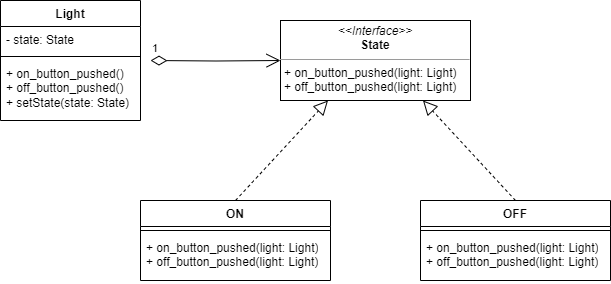

The diagram above was exported from draw.io. Its source (the exported page's mxGraphModel, read from the mxfile embedded in the PNG):
<mxGraphModel dx="1221" dy="775" grid="1" gridSize="10" guides="1" tooltips="1" connect="1" arrows="1" fold="1" page="1" pageScale="1" pageWidth="827" pageHeight="1169" math="0" shadow="0">
  <root>
    <mxCell id="0" />
    <mxCell id="1" parent="0" />
    <mxCell id="ywRoBbc20hLjMAym7G8R-1" value="Light" style="swimlane;fontStyle=1;align=center;verticalAlign=top;childLayout=stackLayout;horizontal=1;startSize=26;horizontalStack=0;resizeParent=1;resizeParentMax=0;resizeLast=0;collapsible=1;marginBottom=0;whiteSpace=wrap;html=1;" vertex="1" parent="1">
      <mxGeometry x="70" y="180" width="140" height="120" as="geometry" />
    </mxCell>
    <mxCell id="ywRoBbc20hLjMAym7G8R-2" value="- state: State" style="text;strokeColor=none;fillColor=none;align=left;verticalAlign=top;spacingLeft=4;spacingRight=4;overflow=hidden;rotatable=0;points=[[0,0.5],[1,0.5]];portConstraint=eastwest;whiteSpace=wrap;html=1;" vertex="1" parent="ywRoBbc20hLjMAym7G8R-1">
      <mxGeometry y="26" width="140" height="26" as="geometry" />
    </mxCell>
    <mxCell id="ywRoBbc20hLjMAym7G8R-3" value="" style="line;strokeWidth=1;fillColor=none;align=left;verticalAlign=middle;spacingTop=-1;spacingLeft=3;spacingRight=3;rotatable=0;labelPosition=right;points=[];portConstraint=eastwest;strokeColor=inherit;" vertex="1" parent="ywRoBbc20hLjMAym7G8R-1">
      <mxGeometry y="52" width="140" height="8" as="geometry" />
    </mxCell>
    <mxCell id="ywRoBbc20hLjMAym7G8R-4" value="+ on_button_pushed()&lt;br&gt;+ off_button_pushed()&lt;br&gt;+ setState(state: State)" style="text;strokeColor=none;fillColor=none;align=left;verticalAlign=top;spacingLeft=4;spacingRight=4;overflow=hidden;rotatable=0;points=[[0,0.5],[1,0.5]];portConstraint=eastwest;whiteSpace=wrap;html=1;" vertex="1" parent="ywRoBbc20hLjMAym7G8R-1">
      <mxGeometry y="60" width="140" height="60" as="geometry" />
    </mxCell>
    <mxCell id="ywRoBbc20hLjMAym7G8R-6" value="&lt;p style=&quot;margin:0px;margin-top:4px;text-align:center;&quot;&gt;&lt;i&gt;&amp;lt;&amp;lt;Interface&amp;gt;&amp;gt;&lt;/i&gt;&lt;br&gt;&lt;b&gt;State&lt;/b&gt;&lt;/p&gt;&lt;hr size=&quot;1&quot;&gt;&lt;p style=&quot;margin:0px;margin-left:4px;&quot;&gt;+ on_button_pushed(light: Light)&lt;br style=&quot;border-color: var(--border-color);&quot;&gt;+ off_button_pushed(light: Light)&lt;br&gt;&lt;/p&gt;" style="verticalAlign=top;align=left;overflow=fill;fontSize=12;fontFamily=Helvetica;html=1;whiteSpace=wrap;" vertex="1" parent="1">
      <mxGeometry x="350" y="200" width="190" height="80" as="geometry" />
    </mxCell>
    <mxCell id="ywRoBbc20hLjMAym7G8R-8" value="ON" style="swimlane;fontStyle=1;align=center;verticalAlign=top;childLayout=stackLayout;horizontal=1;startSize=26;horizontalStack=0;resizeParent=1;resizeParentMax=0;resizeLast=0;collapsible=1;marginBottom=0;whiteSpace=wrap;html=1;" vertex="1" parent="1">
      <mxGeometry x="210" y="380" width="190" height="80" as="geometry" />
    </mxCell>
    <mxCell id="ywRoBbc20hLjMAym7G8R-10" value="" style="line;strokeWidth=1;fillColor=none;align=left;verticalAlign=middle;spacingTop=-1;spacingLeft=3;spacingRight=3;rotatable=0;labelPosition=right;points=[];portConstraint=eastwest;strokeColor=inherit;" vertex="1" parent="ywRoBbc20hLjMAym7G8R-8">
      <mxGeometry y="26" width="190" height="8" as="geometry" />
    </mxCell>
    <mxCell id="ywRoBbc20hLjMAym7G8R-11" value="+ on_button_pushed(light: Light)&lt;br style=&quot;border-color: var(--border-color);&quot;&gt;+ off_button_pushed(light: Light)" style="text;strokeColor=none;fillColor=none;align=left;verticalAlign=top;spacingLeft=4;spacingRight=4;overflow=hidden;rotatable=0;points=[[0,0.5],[1,0.5]];portConstraint=eastwest;whiteSpace=wrap;html=1;" vertex="1" parent="ywRoBbc20hLjMAym7G8R-8">
      <mxGeometry y="34" width="190" height="46" as="geometry" />
    </mxCell>
    <mxCell id="ywRoBbc20hLjMAym7G8R-12" value="OFF" style="swimlane;fontStyle=1;align=center;verticalAlign=top;childLayout=stackLayout;horizontal=1;startSize=26;horizontalStack=0;resizeParent=1;resizeParentMax=0;resizeLast=0;collapsible=1;marginBottom=0;whiteSpace=wrap;html=1;" vertex="1" parent="1">
      <mxGeometry x="490" y="380" width="190" height="80" as="geometry" />
    </mxCell>
    <mxCell id="ywRoBbc20hLjMAym7G8R-13" value="" style="line;strokeWidth=1;fillColor=none;align=left;verticalAlign=middle;spacingTop=-1;spacingLeft=3;spacingRight=3;rotatable=0;labelPosition=right;points=[];portConstraint=eastwest;strokeColor=inherit;" vertex="1" parent="ywRoBbc20hLjMAym7G8R-12">
      <mxGeometry y="26" width="190" height="8" as="geometry" />
    </mxCell>
    <mxCell id="ywRoBbc20hLjMAym7G8R-14" value="+ on_button_pushed(light: Light)&lt;br style=&quot;border-color: var(--border-color);&quot;&gt;+ off_button_pushed(light: Light)" style="text;strokeColor=none;fillColor=none;align=left;verticalAlign=top;spacingLeft=4;spacingRight=4;overflow=hidden;rotatable=0;points=[[0,0.5],[1,0.5]];portConstraint=eastwest;whiteSpace=wrap;html=1;" vertex="1" parent="ywRoBbc20hLjMAym7G8R-12">
      <mxGeometry y="34" width="190" height="46" as="geometry" />
    </mxCell>
    <mxCell id="ywRoBbc20hLjMAym7G8R-17" value="1" style="endArrow=open;html=1;endSize=12;startArrow=diamondThin;startSize=14;startFill=0;edgeStyle=orthogonalEdgeStyle;align=left;verticalAlign=bottom;rounded=0;entryX=0;entryY=0.5;entryDx=0;entryDy=0;" edge="1" parent="1" target="ywRoBbc20hLjMAym7G8R-6">
      <mxGeometry x="-1" y="3" relative="1" as="geometry">
        <mxPoint x="220" y="240" as="sourcePoint" />
        <mxPoint x="510" y="340" as="targetPoint" />
      </mxGeometry>
    </mxCell>
    <mxCell id="ywRoBbc20hLjMAym7G8R-18" value="" style="endArrow=block;dashed=1;endFill=0;endSize=12;html=1;rounded=0;exitX=0.5;exitY=0;exitDx=0;exitDy=0;entryX=0.25;entryY=1;entryDx=0;entryDy=0;" edge="1" parent="1" source="ywRoBbc20hLjMAym7G8R-8" target="ywRoBbc20hLjMAym7G8R-6">
      <mxGeometry width="160" relative="1" as="geometry">
        <mxPoint x="350" y="340" as="sourcePoint" />
        <mxPoint x="510" y="340" as="targetPoint" />
      </mxGeometry>
    </mxCell>
    <mxCell id="ywRoBbc20hLjMAym7G8R-19" value="" style="endArrow=block;dashed=1;endFill=0;endSize=12;html=1;rounded=0;exitX=0.5;exitY=0;exitDx=0;exitDy=0;entryX=0.75;entryY=1;entryDx=0;entryDy=0;" edge="1" parent="1" source="ywRoBbc20hLjMAym7G8R-12" target="ywRoBbc20hLjMAym7G8R-6">
      <mxGeometry width="160" relative="1" as="geometry">
        <mxPoint x="440" y="390" as="sourcePoint" />
        <mxPoint x="533" y="290" as="targetPoint" />
      </mxGeometry>
    </mxCell>
  </root>
</mxGraphModel>